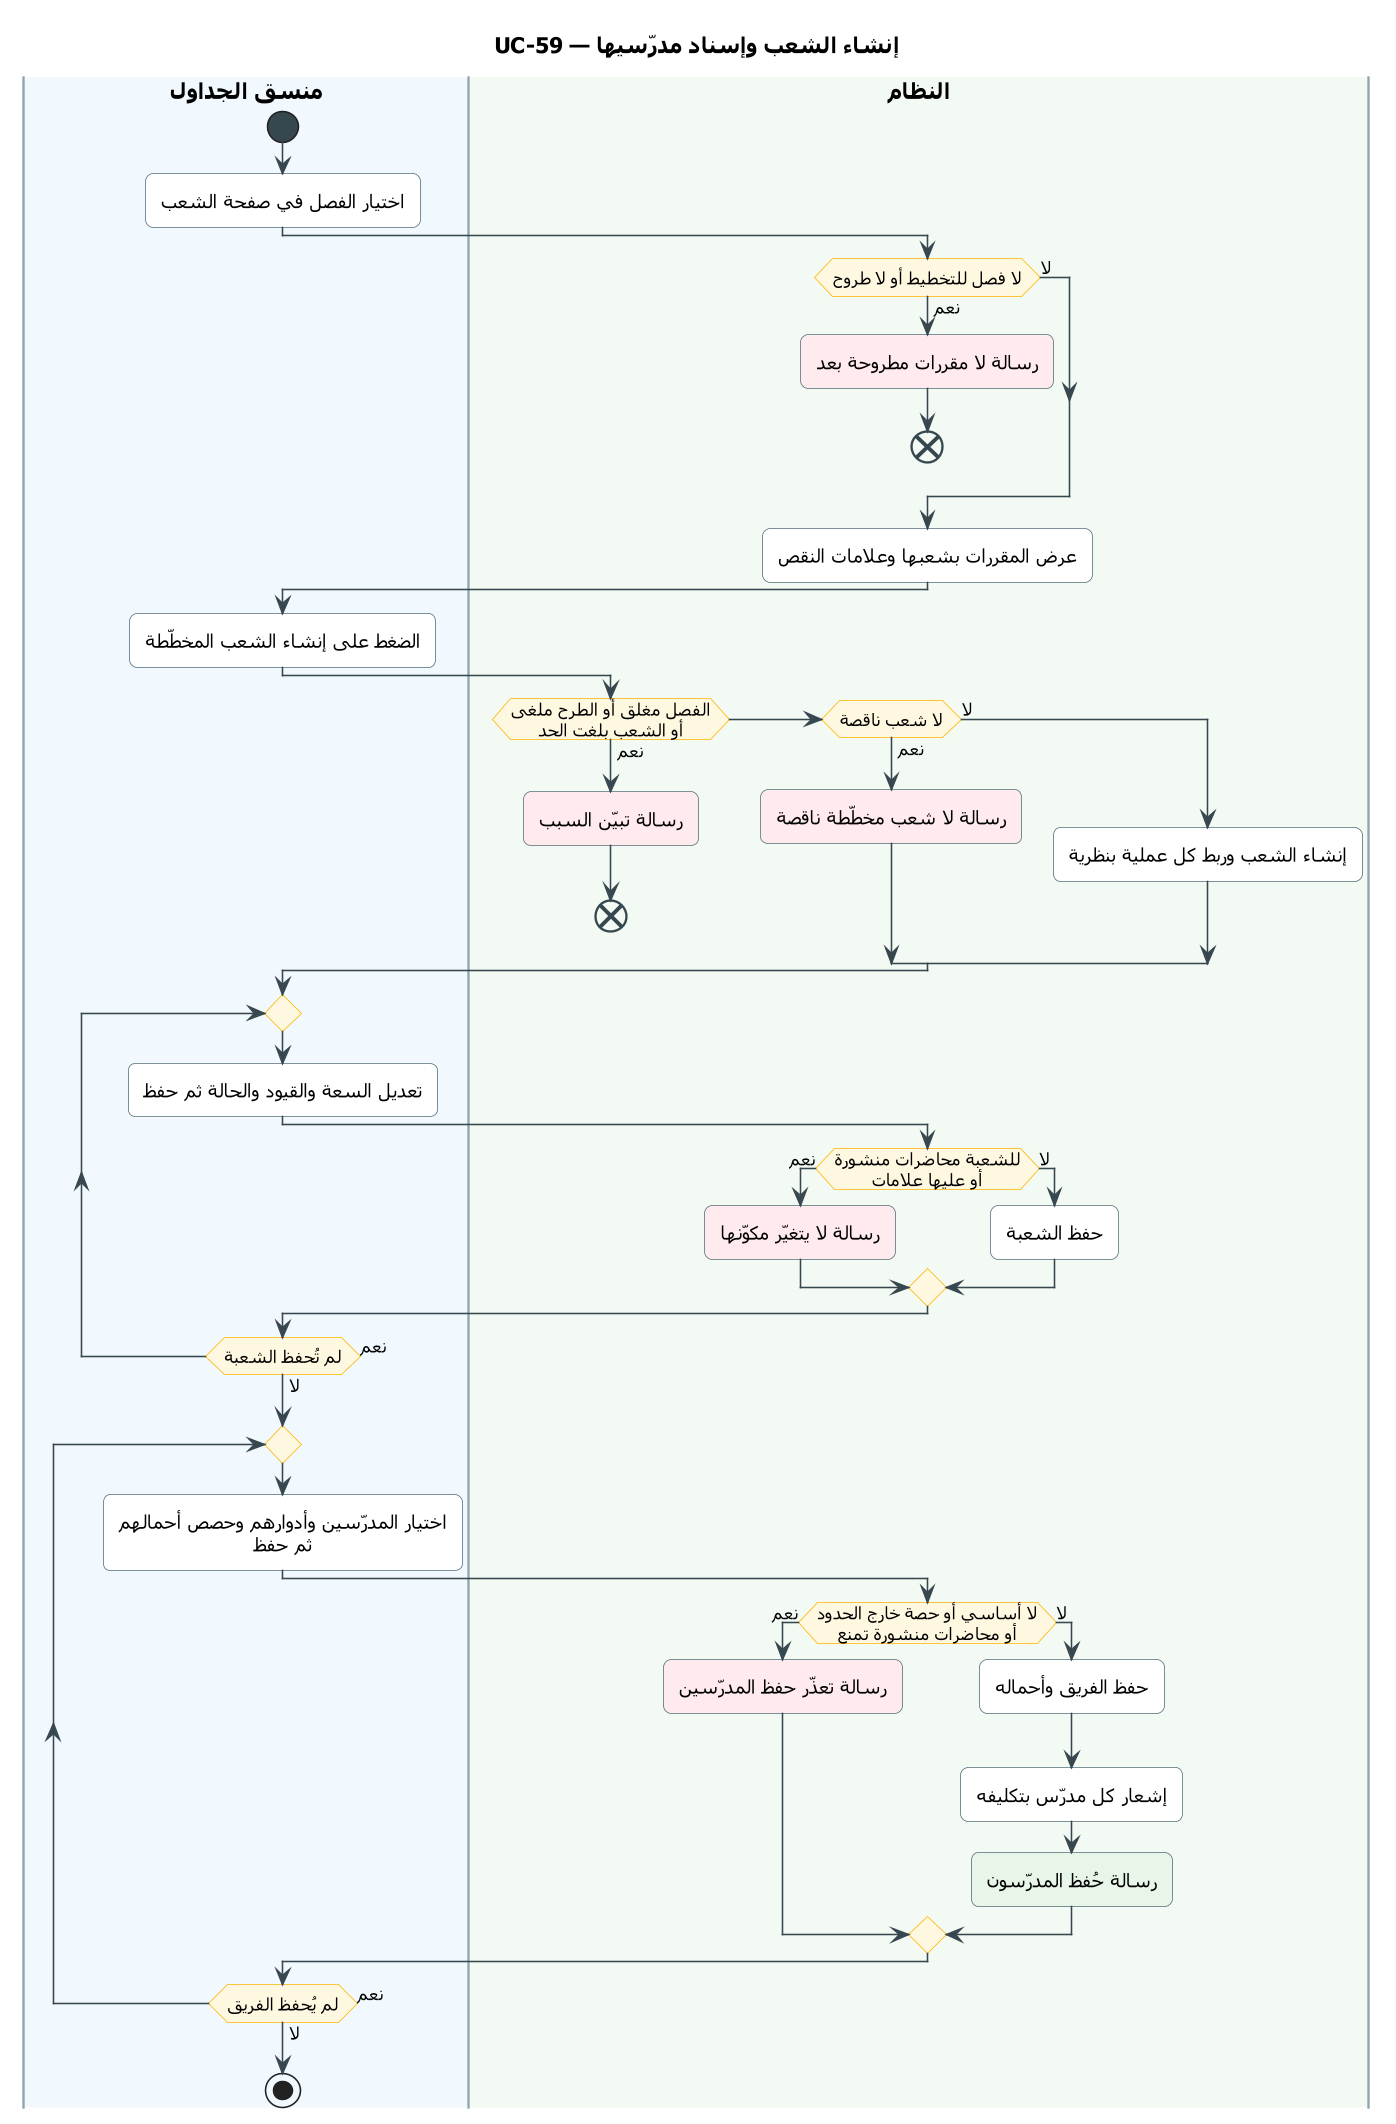

The diagram above was rendered by PlantUML. Its source (embedded in the PNG):
@startuml UC-59
skinparam dpi 150
' ===== النمط الموحّد (انسخه مع المخطط) =====
skinparam defaultFontName Tahoma
skinparam shadowing false
skinparam roundcorner 10
skinparam defaultTextAlignment center
skinparam ArrowColor #37474F
skinparam ActivityBackgroundColor #FFFFFF
skinparam ActivityBorderColor #546E7A
skinparam ActivityDiamondBackgroundColor #FFF8E1
skinparam ActivityDiamondBorderColor #FFB300
skinparam ActivityStartColor #37474F
skinparam ActivityEndColor #37474F
skinparam ActivityBarColor #37474F
skinparam NoteBackgroundColor #FFF8E1
skinparam NoteBorderColor #FFB300
skinparam SwimlaneBorderColor #90A4AE
skinparam SwimlaneTitleFontSize 14
skinparam SwimlaneTitleFontStyle bold
' ===== المخطط =====
title UC-59 — إنشاء الشعب وإسناد مدرّسيها

|#F1F8FE|منسق الجداول|
|#F3FAF3|النظام|
|منسق الجداول|
start
:اختيار الفصل في صفحة الشعب;
|النظام|
if (لا فصل للتخطيط أو لا طروح) then (نعم)
  #FFEBEE:رسالة لا مقررات مطروحة بعد;
  end
else (لا)
endif
:عرض المقررات بشعبها وعلامات النقص;
|منسق الجداول|
:الضغط على إنشاء الشعب المخطّطة;
|النظام|
if (الفصل مغلق أو الطرح ملغى\nأو الشعب بلغت الحد) then (نعم)
  #FFEBEE:رسالة تبيّن السبب;
  end
elseif (لا شعب ناقصة) then (نعم)
  #FFEBEE:رسالة لا شعب مخطّطة ناقصة;
else (لا)
  :إنشاء الشعب وربط كل عملية بنظرية;
endif
|منسق الجداول|
repeat
  :تعديل السعة والقيود والحالة ثم حفظ;
  |النظام|
  if (للشعبة محاضرات منشورة\nأو عليها علامات) then (نعم)
    #FFEBEE:رسالة لا يتغيّر مكوّنها;
  else (لا)
    :حفظ الشعبة;
  endif
  |منسق الجداول|
repeat while (لم تُحفظ الشعبة) is (نعم) not (لا)
repeat
  :اختيار المدرّسين وأدوارهم وحصص أحمالهم
  ثم حفظ;
  |النظام|
  if (لا أساسي أو حصة خارج الحدود\nأو محاضرات منشورة تمنع) then (نعم)
    #FFEBEE:رسالة تعذّر حفظ المدرّسين;
  else (لا)
    :حفظ الفريق وأحماله;
    :إشعار كل مدرّس بتكليفه;
    #E8F5E9:رسالة حُفظ المدرّسون;
  endif
  |منسق الجداول|
repeat while (لم يُحفظ الفريق) is (نعم) not (لا)
stop
@enduml